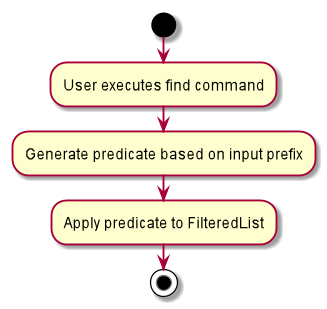

The diagram above was rendered by PlantUML. Its source (embedded in the PNG):
@startuml
start
:User executes find command;

:Generate predicate based on input prefix;

:Apply predicate to FilteredList;

stop
@enduml